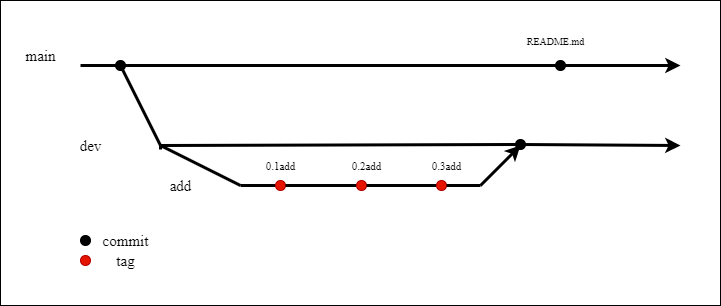

The diagram above was exported from draw.io. Its source (the exported page's mxGraphModel, read from the mxfile embedded in the PNG):
<mxGraphModel dx="1024" dy="360" grid="1" gridSize="10" guides="1" tooltips="1" connect="1" arrows="1" fold="1" page="1" pageScale="1" pageWidth="850" pageHeight="1100" math="0" shadow="0">
  <root>
    <mxCell id="0" />
    <mxCell id="1" parent="0" />
    <mxCell id="S8EDEoIiQacR7UIu6FsW-45" value="" style="rounded=0;whiteSpace=wrap;html=1;" vertex="1" parent="1">
      <mxGeometry y="15" width="720" height="305" as="geometry" />
    </mxCell>
    <mxCell id="S8EDEoIiQacR7UIu6FsW-1" value="" style="endArrow=classic;html=1;strokeWidth=3;fillColor=#647687;strokeColor=#000000;" edge="1" parent="1">
      <mxGeometry width="50" height="50" relative="1" as="geometry">
        <mxPoint x="80" y="80" as="sourcePoint" />
        <mxPoint x="680" y="80" as="targetPoint" />
      </mxGeometry>
    </mxCell>
    <mxCell id="S8EDEoIiQacR7UIu6FsW-5" value="" style="endArrow=none;html=1;strokeColor=#000000;strokeWidth=3;" edge="1" parent="1">
      <mxGeometry width="50" height="50" relative="1" as="geometry">
        <mxPoint x="160" y="164" as="sourcePoint" />
        <mxPoint x="160" y="160" as="targetPoint" />
      </mxGeometry>
    </mxCell>
    <mxCell id="S8EDEoIiQacR7UIu6FsW-6" value="" style="endArrow=classic;html=1;strokeColor=#000000;strokeWidth=3;" edge="1" parent="1" source="S8EDEoIiQacR7UIu6FsW-25">
      <mxGeometry width="50" height="50" relative="1" as="geometry">
        <mxPoint x="160" y="160" as="sourcePoint" />
        <mxPoint x="680" y="160" as="targetPoint" />
      </mxGeometry>
    </mxCell>
    <mxCell id="S8EDEoIiQacR7UIu6FsW-7" value="" style="endArrow=none;html=1;strokeColor=#000000;strokeWidth=3;" edge="1" parent="1">
      <mxGeometry width="50" height="50" relative="1" as="geometry">
        <mxPoint x="240" y="200" as="sourcePoint" />
        <mxPoint x="160" y="160" as="targetPoint" />
      </mxGeometry>
    </mxCell>
    <mxCell id="S8EDEoIiQacR7UIu6FsW-8" value="" style="endArrow=none;html=1;strokeColor=#000000;strokeWidth=3;" edge="1" parent="1" source="S8EDEoIiQacR7UIu6FsW-15">
      <mxGeometry width="50" height="50" relative="1" as="geometry">
        <mxPoint x="480" y="200" as="sourcePoint" />
        <mxPoint x="240" y="200" as="targetPoint" />
      </mxGeometry>
    </mxCell>
    <mxCell id="S8EDEoIiQacR7UIu6FsW-9" value="" style="endArrow=classic;html=1;strokeColor=#000000;strokeWidth=3;" edge="1" parent="1">
      <mxGeometry width="50" height="50" relative="1" as="geometry">
        <mxPoint x="480" y="200" as="sourcePoint" />
        <mxPoint x="520" y="160" as="targetPoint" />
      </mxGeometry>
    </mxCell>
    <mxCell id="S8EDEoIiQacR7UIu6FsW-10" value="" style="ellipse;whiteSpace=wrap;html=1;aspect=fixed;strokeColor=#000000;fillColor=#000000;" vertex="1" parent="1">
      <mxGeometry x="115" y="75" width="10" height="10" as="geometry" />
    </mxCell>
    <mxCell id="S8EDEoIiQacR7UIu6FsW-11" value="" style="endArrow=none;html=1;strokeColor=#000000;strokeWidth=3;" edge="1" parent="1" target="S8EDEoIiQacR7UIu6FsW-10">
      <mxGeometry width="50" height="50" relative="1" as="geometry">
        <mxPoint x="120" y="80" as="sourcePoint" />
        <mxPoint x="160" y="160" as="targetPoint" />
      </mxGeometry>
    </mxCell>
    <mxCell id="S8EDEoIiQacR7UIu6FsW-12" value="&lt;font style=&quot;font-size: 15px&quot; face=&quot;Times New Roman&quot;&gt;main&lt;/font&gt;" style="text;html=1;strokeColor=none;fillColor=none;align=center;verticalAlign=middle;whiteSpace=wrap;rounded=0;" vertex="1" parent="1">
      <mxGeometry x="20" y="60" width="40" height="20" as="geometry" />
    </mxCell>
    <mxCell id="S8EDEoIiQacR7UIu6FsW-13" value="&lt;font face=&quot;Times New Roman&quot;&gt;&lt;span style=&quot;font-size: 15px&quot;&gt;dev&lt;/span&gt;&lt;/font&gt;" style="text;html=1;strokeColor=none;fillColor=none;align=center;verticalAlign=middle;whiteSpace=wrap;rounded=0;" vertex="1" parent="1">
      <mxGeometry x="70" y="150" width="40" height="20" as="geometry" />
    </mxCell>
    <mxCell id="S8EDEoIiQacR7UIu6FsW-14" value="&lt;font face=&quot;Times New Roman&quot;&gt;&lt;span style=&quot;font-size: 15px&quot;&gt;add&lt;/span&gt;&lt;/font&gt;" style="text;html=1;strokeColor=none;fillColor=none;align=center;verticalAlign=middle;whiteSpace=wrap;rounded=0;" vertex="1" parent="1">
      <mxGeometry x="160" y="190" width="40" height="20" as="geometry" />
    </mxCell>
    <mxCell id="S8EDEoIiQacR7UIu6FsW-15" value="" style="ellipse;whiteSpace=wrap;html=1;aspect=fixed;strokeColor=#B20000;fillColor=#e51400;fontColor=#ffffff;" vertex="1" parent="1">
      <mxGeometry x="275" y="195" width="10" height="10" as="geometry" />
    </mxCell>
    <mxCell id="S8EDEoIiQacR7UIu6FsW-16" value="" style="endArrow=none;html=1;strokeColor=#000000;strokeWidth=3;" edge="1" parent="1" source="S8EDEoIiQacR7UIu6FsW-17" target="S8EDEoIiQacR7UIu6FsW-15">
      <mxGeometry width="50" height="50" relative="1" as="geometry">
        <mxPoint x="480" y="200" as="sourcePoint" />
        <mxPoint x="240" y="200" as="targetPoint" />
      </mxGeometry>
    </mxCell>
    <mxCell id="S8EDEoIiQacR7UIu6FsW-17" value="" style="ellipse;whiteSpace=wrap;html=1;aspect=fixed;strokeColor=#B20000;fillColor=#e51400;fontColor=#ffffff;" vertex="1" parent="1">
      <mxGeometry x="356" y="195" width="10" height="10" as="geometry" />
    </mxCell>
    <mxCell id="S8EDEoIiQacR7UIu6FsW-18" value="" style="endArrow=none;html=1;strokeColor=#000000;strokeWidth=3;" edge="1" parent="1" source="S8EDEoIiQacR7UIu6FsW-19" target="S8EDEoIiQacR7UIu6FsW-17">
      <mxGeometry width="50" height="50" relative="1" as="geometry">
        <mxPoint x="480" y="200" as="sourcePoint" />
        <mxPoint x="290" y="200" as="targetPoint" />
      </mxGeometry>
    </mxCell>
    <mxCell id="S8EDEoIiQacR7UIu6FsW-19" value="" style="ellipse;whiteSpace=wrap;html=1;aspect=fixed;strokeColor=#B20000;fillColor=#e51400;fontColor=#ffffff;" vertex="1" parent="1">
      <mxGeometry x="436" y="195" width="10" height="10" as="geometry" />
    </mxCell>
    <mxCell id="S8EDEoIiQacR7UIu6FsW-20" value="" style="endArrow=none;html=1;strokeColor=#000000;strokeWidth=3;" edge="1" parent="1" target="S8EDEoIiQacR7UIu6FsW-19">
      <mxGeometry width="50" height="50" relative="1" as="geometry">
        <mxPoint x="480" y="200" as="sourcePoint" />
        <mxPoint x="370" y="200" as="targetPoint" />
      </mxGeometry>
    </mxCell>
    <mxCell id="S8EDEoIiQacR7UIu6FsW-22" value="" style="endArrow=none;html=1;strokeColor=#000000;strokeWidth=3;" edge="1" parent="1" source="S8EDEoIiQacR7UIu6FsW-10">
      <mxGeometry width="50" height="50" relative="1" as="geometry">
        <mxPoint x="122.23606797749972" y="84.47213595499943" as="sourcePoint" />
        <mxPoint x="160" y="160" as="targetPoint" />
      </mxGeometry>
    </mxCell>
    <mxCell id="S8EDEoIiQacR7UIu6FsW-24" value="" style="endArrow=none;html=1;strokeColor=#000000;strokeWidth=3;" edge="1" parent="1">
      <mxGeometry width="50" height="50" relative="1" as="geometry">
        <mxPoint x="240" y="200" as="sourcePoint" />
        <mxPoint x="240" y="200" as="targetPoint" />
      </mxGeometry>
    </mxCell>
    <mxCell id="S8EDEoIiQacR7UIu6FsW-25" value="" style="ellipse;whiteSpace=wrap;html=1;aspect=fixed;strokeColor=#000000;fillColor=#000000;" vertex="1" parent="1">
      <mxGeometry x="515" y="154" width="10" height="10" as="geometry" />
    </mxCell>
    <mxCell id="S8EDEoIiQacR7UIu6FsW-27" value="" style="endArrow=none;html=1;strokeColor=#000000;strokeWidth=3;exitX=0;exitY=0.5;exitDx=0;exitDy=0;" edge="1" parent="1" source="S8EDEoIiQacR7UIu6FsW-25">
      <mxGeometry width="50" height="50" relative="1" as="geometry">
        <mxPoint x="20" y="280" as="sourcePoint" />
        <mxPoint x="160" y="160" as="targetPoint" />
      </mxGeometry>
    </mxCell>
    <mxCell id="S8EDEoIiQacR7UIu6FsW-28" value="" style="ellipse;whiteSpace=wrap;html=1;aspect=fixed;strokeColor=#000000;fillColor=#000000;" vertex="1" parent="1">
      <mxGeometry x="555" y="75" width="10" height="10" as="geometry" />
    </mxCell>
    <mxCell id="S8EDEoIiQacR7UIu6FsW-32" value="" style="ellipse;whiteSpace=wrap;html=1;aspect=fixed;strokeColor=#000000;fillColor=#000000;" vertex="1" parent="1">
      <mxGeometry x="80" y="250" width="10" height="10" as="geometry" />
    </mxCell>
    <mxCell id="S8EDEoIiQacR7UIu6FsW-33" value="" style="ellipse;whiteSpace=wrap;html=1;aspect=fixed;strokeColor=#B20000;fillColor=#e51400;fontColor=#ffffff;" vertex="1" parent="1">
      <mxGeometry x="80" y="270" width="10" height="10" as="geometry" />
    </mxCell>
    <mxCell id="S8EDEoIiQacR7UIu6FsW-34" value="&lt;font face=&quot;Times New Roman&quot;&gt;&lt;span style=&quot;font-size: 15px&quot;&gt;commit&lt;/span&gt;&lt;/font&gt;" style="text;html=1;strokeColor=none;fillColor=none;align=center;verticalAlign=middle;whiteSpace=wrap;rounded=0;" vertex="1" parent="1">
      <mxGeometry x="105" y="245" width="40" height="20" as="geometry" />
    </mxCell>
    <mxCell id="S8EDEoIiQacR7UIu6FsW-35" value="&lt;font face=&quot;Times New Roman&quot;&gt;&lt;span style=&quot;font-size: 15px&quot;&gt;tag&lt;/span&gt;&lt;/font&gt;" style="text;html=1;strokeColor=none;fillColor=none;align=center;verticalAlign=middle;whiteSpace=wrap;rounded=0;" vertex="1" parent="1">
      <mxGeometry x="105" y="265" width="40" height="20" as="geometry" />
    </mxCell>
    <mxCell id="S8EDEoIiQacR7UIu6FsW-39" value="&lt;font face=&quot;Times New Roman&quot;&gt;&lt;span style=&quot;font-size: 11px&quot;&gt;0.1add&lt;/span&gt;&lt;/font&gt;" style="text;html=1;strokeColor=none;fillColor=none;align=center;verticalAlign=middle;whiteSpace=wrap;rounded=0;" vertex="1" parent="1">
      <mxGeometry x="260" y="170" width="40" height="20" as="geometry" />
    </mxCell>
    <mxCell id="S8EDEoIiQacR7UIu6FsW-41" value="&lt;font face=&quot;Times New Roman&quot;&gt;&lt;span style=&quot;font-size: 11px&quot;&gt;0.2add&lt;/span&gt;&lt;/font&gt;" style="text;html=1;strokeColor=none;fillColor=none;align=center;verticalAlign=middle;whiteSpace=wrap;rounded=0;" vertex="1" parent="1">
      <mxGeometry x="346" y="170" width="40" height="20" as="geometry" />
    </mxCell>
    <mxCell id="S8EDEoIiQacR7UIu6FsW-42" value="&lt;font face=&quot;Times New Roman&quot;&gt;&lt;span style=&quot;font-size: 11px&quot;&gt;0.3add&lt;/span&gt;&lt;/font&gt;" style="text;html=1;strokeColor=none;fillColor=none;align=center;verticalAlign=middle;whiteSpace=wrap;rounded=0;" vertex="1" parent="1">
      <mxGeometry x="426" y="170" width="40" height="20" as="geometry" />
    </mxCell>
    <mxCell id="S8EDEoIiQacR7UIu6FsW-43" value="&lt;font face=&quot;Times New Roman&quot; style=&quot;font-size: 10px&quot;&gt;README.md&lt;/font&gt;" style="text;html=1;strokeColor=none;fillColor=none;align=center;verticalAlign=middle;whiteSpace=wrap;rounded=0;" vertex="1" parent="1">
      <mxGeometry x="535" y="40" width="40" height="30" as="geometry" />
    </mxCell>
  </root>
</mxGraphModel>